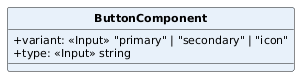

The diagram above was rendered by PlantUML. Its source (embedded in the PNG):
@startuml
skinparam classAttributeIconSize 0
skinparam classFontStyle bold
skinparam classFontSize 13
skinparam classAttributeFontSize 11
skinparam shadowing false
hide circle
class ButtonComponent #E8F1FA {
  +variant: <<Input>> "primary" | "secondary" | "icon"
  +type: <<Input>> string
}
@enduml